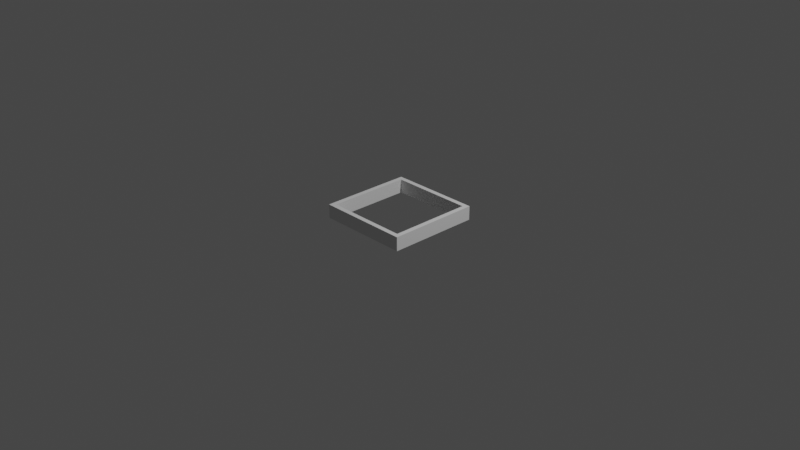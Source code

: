 # Source: artifact_init.blend  (saved by Blender 3.1.7; exported with 4.5.12 LTS)
import bpy
from mathutils import Matrix  # noqa: F401  (used for matrix-valued properties, if any)

bpy.ops.wm.read_factory_settings(use_empty=True)
scene = bpy.context.scene
scene.name = 'Scene'

# ---- collections
col_collection = bpy.data.collections.new('Collection'); scene.collection.children.link(col_collection)

# ---- world
world_world = bpy.data.worlds.new('World'); scene.world = world_world
world_world.use_nodes = True; world_world.node_tree.nodes.clear()
_N = world_world.node_tree.nodes; _L = world_world.node_tree.links
n0 = _N.new('ShaderNodeOutputWorld'); n0.name = 'World Output'; n0.location = (300, 300)
n1 = _N.new('ShaderNodeBackground'); n1.name = 'Background'; n1.location = (10, 300)
n1.inputs[0].default_value = (0.05088, 0.05088, 0.05088, 1.0)
_L.new(n1.outputs[0], n0.inputs[0])
n0.is_active_output = True
world_world.color = (0.05088, 0.05088, 0.05088)
world_world.use_sun_shadow = False
world_world.sun_shadow_jitter_overblur = 0.0

# ---- cameras
cam_camera = bpy.data.cameras.new('Camera')
cam_camera.clip_end = 100.0
cam_camera.ortho_scale = 7.314

# ---- lights
light_light = bpy.data.lights.new('Light', 'POINT')
light_light.transmission_factor = 0.0
light_light.energy = 1000.0
light_light.shadow_soft_size = 0.1
light_light.shadow_maximum_resolution = 0.006
light_light.use_absolute_resolution = True

# ---- meshes
me_plane_002 = bpy.data.meshes.new('Plane.002')
me_plane_002.from_pydata([(-0.45, 0.025, 0.08299), (0.45, 0.025, 0.08299), (-0.45, -0.025, 0.08299), (0.45, -0.025, 0.08299), (-0.45, -0.025, -0.06701), (0.45, -0.025, -0.06701), (-0.45, 0.025, -0.06701), (0.45, 0.025, -0.06701), (0.45, -0.025, 0.008763), (-0.45, -0.025, 0.008763), (-0.45, 0.025, 0.008763), (0.45, 0.025, 0.008763), (0.45, -0.025, 0.04588), (0.45, 0.025, 0.04588), (-0.45, -0.025, 0.04588), (-0.45, 0.025, 0.04588), (-0.45, -0.025, -0.02912), (-0.45, 0.025, -0.02912), (0.45, -0.025, -0.02912), (0.45, 0.025, -0.02912), (0.5, -0.025, -0.06701), (0.5, 0.025, -0.06701), (0.5, 0.025, 0.008763), (0.5, -0.025, 0.008763), (0.5, -0.025, 0.04588), (0.5, 0.025, 0.04588), (0.5, -0.025, -0.02912), (0.5, 0.025, -0.02912), (-0.5, -0.025, -0.06701), (-0.5, 0.025, -0.06701), (-0.5, -0.025, -0.02912), (-0.5, 0.025, -0.02912), (-0.5, -0.025, 0.04588), (-0.5, -0.025, 0.008763), (-0.5, 0.025, 0.04588), (-0.5, 0.025, 0.008763)], [], [(1, 3, 2, 0), (7, 6, 4, 5), (19, 17, 6, 7), (16, 18, 5, 4), (9, 10, 35, 33), (13, 11, 22, 25), (18, 19, 27, 26), (6, 17, 31, 29), (14, 12, 8, 9), (13, 15, 10, 11), (1, 0, 15, 13), (2, 3, 12, 14), (0, 2, 14, 15), (1, 13, 12, 3), (11, 19, 18, 8), (10, 9, 16, 17), (9, 8, 18, 16), (11, 10, 17, 19), (27, 21, 20, 26), (25, 22, 23, 24), (5, 18, 26, 20), (19, 7, 21, 27), (8, 12, 24, 23), (7, 5, 20, 21), (12, 13, 25, 24), (11, 8, 23, 22), (31, 30, 28, 29), (34, 32, 33, 35), (4, 6, 29, 28), (15, 14, 32, 34), (14, 9, 33, 32), (17, 16, 30, 31), (16, 4, 28, 30), (10, 15, 34, 35)])
_uv = me_plane_002.uv_layers.new(name='UVMap')
_uv.uv.foreach_set('vector', [0.95, 0.05, 1.0, 0.0, 0.0, 0.0, 0.05, 0.05, 0.95, 0.05, 0.05, 0.05, 0.0, 0.0, 1.0, 0.0, 0.95, 0.05, 0.05, 0.05, 0.05, 0.05, 0.95, 0.05, 0.0, 0.0, 1.0, 0.0, 1.0, 0.0, 0.0, 0.0, 0.0, 0.0, 0.05, 0.05, 0.05, 0.05, 0.0, 0.0, 0.95, 0.05, 0.95, 0.05, 0.95, 0.05, 0.95, 0.05, 1.0, 0.0, 0.95, 0.05, 0.95, 0.05, 1.0, 0.0, 0.05, 0.05, 0.05, 0.05, 0.05, 0.05, 0.05, 0.05, 0.0, 0.0, 1.0, 0.0, 1.0, 0.0, 0.0, 0.0, 0.95, 0.05, 0.05, 0.05, 0.05, 0.05, 0.95, 0.05, 0.95, 0.05, 0.05, 0.05, 0.05, 0.05, 0.95, 0.05, 0.0, 0.0, 1.0, 0.0, 1.0, 0.0, 0.0, 0.0, 0.05, 0.05, 0.0, 0.0, 0.0, 0.0, 0.05, 0.05, 0.95, 0.05, 0.95, 0.05, 1.0, 0.0, 1.0, 0.0, 0.95, 0.05, 0.95, 0.05, 1.0, 0.0, 1.0, 0.0, 0.05, 0.05, 0.0, 0.0, 0.0, 0.0, 0.05, 0.05, 0.0, 0.0, 1.0, 0.0, 1.0, 0.0, 0.0, 0.0, 0.95, 0.05, 0.05, 0.05, 0.05, 0.05, 0.95, 0.05, 0.95, 0.05, 0.95, 0.05, 1.0, 0.0, 1.0, 0.0, 0.95, 0.05, 0.95, 0.05, 1.0, 0.0, 1.0, 0.0, 1.0, 0.0, 1.0, 0.0, 1.0, 0.0, 1.0, 0.0, 0.95, 0.05, 0.95, 0.05, 0.95, 0.05, 0.95, 0.05, 1.0, 0.0, 1.0, 0.0, 1.0, 0.0, 1.0, 0.0, 0.95, 0.05, 1.0, 0.0, 1.0, 0.0, 0.95, 0.05, 1.0, 0.0, 0.95, 0.05, 0.95, 0.05, 1.0, 0.0, 0.95, 0.05, 1.0, 0.0, 1.0, 0.0, 0.95, 0.05, 0.05, 0.05, 0.0, 0.0, 0.0, 0.0, 0.05, 0.05, 0.05, 0.05, 0.0, 0.0, 0.0, 0.0, 0.05, 0.05, 0.0, 0.0, 0.05, 0.05, 0.05, 0.05, 0.0, 0.0, 0.05, 0.05, 0.0, 0.0, 0.0, 0.0, 0.05, 0.05, 0.0, 0.0, 0.0, 0.0, 0.0, 0.0, 0.0, 0.0, 0.05, 0.05, 0.0, 0.0, 0.0, 0.0, 0.05, 0.05, 0.0, 0.0, 0.0, 0.0, 0.0, 0.0, 0.0, 0.0, 0.05, 0.05, 0.05, 0.05, 0.05, 0.05, 0.05, 0.05])
me_plane_002.use_remesh_fix_poles = True
me_plane_002.use_remesh_preserve_attributes = False
me_plane_002.update()
me_plane_004 = bpy.data.meshes.new('Plane.004')
me_plane_004.from_pydata([(-0.025, -0.45, 0.06632), (-0.025, 0.45, 0.06632), (-0.025, -0.45, -0.08368), (-0.025, 0.45, -0.08368), (0.025, -0.45, 0.06632), (0.025, 0.45, 0.06632), (0.025, -0.45, -0.08368), (0.025, 0.45, -0.08368), (-0.025, 0.45, -0.007904), (-0.025, -0.45, -0.007904), (0.025, 0.45, -0.007904), (0.025, -0.45, -0.007904), (-0.025, -0.45, 0.02921), (0.025, -0.45, 0.02921), (-0.025, 0.45, 0.02921), (0.025, 0.45, 0.02921), (-0.025, 0.45, -0.04579), (0.025, 0.45, -0.04579), (-0.025, -0.45, -0.04579), (0.025, -0.45, -0.04579), (-0.025, -0.5, 0.02921), (-0.025, -0.5, 0.06632), (0.025, -0.5, 0.02921), (0.025, -0.5, 0.06632), (-0.025, -0.5, -0.04579), (-0.025, -0.5, -0.007904), (0.025, -0.5, -0.04579), (0.025, -0.5, -0.007904), (0.025, 0.5, 0.06632), (-0.025, 0.5, 0.06632), (-0.025, 0.5, -0.007904), (0.025, 0.5, -0.007904), (-0.025, 0.5, 0.02921), (0.025, 0.5, 0.02921), (-0.025, 0.5, -0.04579), (0.025, 0.5, -0.04579)], [], [(16, 3, 2, 18), (1, 0, 4, 5), (17, 19, 6, 7), (1, 5, 28, 29), (18, 2, 6, 19), (2, 3, 7, 6), (12, 9, 11, 13), (14, 1, 29, 32), (15, 13, 11, 10), (14, 8, 9, 12), (1, 14, 12, 0), (5, 4, 13, 15), (12, 13, 22, 20), (8, 14, 15, 10), (3, 16, 17, 7), (4, 0, 21, 23), (10, 11, 19, 17), (8, 16, 18, 9), (21, 20, 22, 23), (25, 24, 26, 27), (19, 11, 27, 26), (9, 18, 24, 25), (18, 19, 26, 24), (13, 4, 23, 22), (11, 9, 25, 27), (0, 12, 20, 21), (32, 29, 28, 33), (34, 30, 31, 35), (10, 17, 35, 31), (15, 14, 32, 33), (5, 15, 33, 28), (17, 16, 34, 35), (16, 8, 30, 34), (8, 10, 31, 30)])
_uv = me_plane_004.uv_layers.new(name='UVMap')
_uv.uv.foreach_set('vector', [0.95, 0.95, 0.95, 0.95, 0.95, 0.05, 0.95, 0.05, 0.95, 0.95, 0.95, 0.05, 0.95, 0.05, 0.95, 0.95, 0.95, 0.95, 0.95, 0.05, 0.95, 0.05, 0.95, 0.95, 0.95, 0.95, 0.95, 0.95, 0.95, 0.95, 0.95, 0.95, 0.95, 0.05, 0.95, 0.05, 0.95, 0.05, 0.95, 0.05, 0.95, 0.05, 0.95, 0.95, 0.95, 0.95, 0.95, 0.05, 0.95, 0.05, 0.95, 0.05, 0.95, 0.05, 0.95, 0.05, 0.95, 0.95, 0.95, 0.95, 0.95, 0.95, 0.95, 0.95, 0.95, 0.95, 0.95, 0.05, 0.95, 0.05, 0.95, 0.95, 0.95, 0.95, 0.95, 0.95, 0.95, 0.05, 0.95, 0.05, 0.95, 0.95, 0.95, 0.95, 0.95, 0.05, 0.95, 0.05, 0.95, 0.95, 0.95, 0.05, 0.95, 0.05, 0.95, 0.95, 0.95, 0.05, 0.95, 0.05, 0.95, 0.05, 0.95, 0.05, 0.95, 0.95, 0.95, 0.95, 0.95, 0.95, 0.95, 0.95, 0.95, 0.95, 0.95, 0.95, 0.95, 0.95, 0.95, 0.95, 0.95, 0.05, 0.95, 0.05, 0.95, 0.05, 0.95, 0.05, 0.95, 0.95, 0.95, 0.05, 0.95, 0.05, 0.95, 0.95, 0.95, 0.95, 0.95, 0.95, 0.95, 0.05, 0.95, 0.05, 0.95, 0.05, 0.95, 0.05, 0.95, 0.05, 0.95, 0.05, 0.95, 0.05, 0.95, 0.05, 0.95, 0.05, 0.95, 0.05, 0.95, 0.05, 0.95, 0.05, 0.95, 0.05, 0.95, 0.05, 0.95, 0.05, 0.95, 0.05, 0.95, 0.05, 0.95, 0.05, 0.95, 0.05, 0.95, 0.05, 0.95, 0.05, 0.95, 0.05, 0.95, 0.05, 0.95, 0.05, 0.95, 0.05, 0.95, 0.05, 0.95, 0.05, 0.95, 0.05, 0.95, 0.05, 0.95, 0.05, 0.95, 0.05, 0.95, 0.05, 0.95, 0.05, 0.95, 0.05, 0.95, 0.95, 0.95, 0.95, 0.95, 0.95, 0.95, 0.95, 0.95, 0.95, 0.95, 0.95, 0.95, 0.95, 0.95, 0.95, 0.95, 0.95, 0.95, 0.95, 0.95, 0.95, 0.95, 0.95, 0.95, 0.95, 0.95, 0.95, 0.95, 0.95, 0.95, 0.95, 0.95, 0.95, 0.95, 0.95, 0.95, 0.95, 0.95, 0.95, 0.95, 0.95, 0.95, 0.95, 0.95, 0.95, 0.95, 0.95, 0.95, 0.95, 0.95, 0.95, 0.95, 0.95, 0.95, 0.95, 0.95, 0.95, 0.95, 0.95, 0.95, 0.95, 0.95, 0.95])
me_plane_004.use_remesh_fix_poles = True
me_plane_004.use_remesh_preserve_attributes = False
me_plane_004.update()
me_plane_005 = bpy.data.meshes.new('Plane.005')
me_plane_005.from_pydata([(-0.45, 0.025, 0.08299), (0.45, 0.025, 0.08299), (-0.45, -0.025, 0.08299), (0.45, -0.025, 0.08299), (-0.45, -0.025, -0.06701), (0.45, -0.025, -0.06701), (-0.45, 0.025, -0.06701), (0.45, 0.025, -0.06701), (0.45, -0.025, 0.008763), (-0.45, -0.025, 0.008763), (-0.45, 0.025, 0.008763), (0.45, 0.025, 0.008763), (0.45, -0.025, 0.04588), (0.45, 0.025, 0.04588), (-0.45, -0.025, 0.04588), (-0.45, 0.025, 0.04588), (-0.45, -0.025, -0.02912), (-0.45, 0.025, -0.02912), (0.45, -0.025, -0.02912), (0.45, 0.025, -0.02912), (0.5, -0.025, -0.06701), (0.5, 0.025, -0.06701), (0.5, 0.025, 0.008763), (0.5, -0.025, 0.008763), (0.5, -0.025, 0.04588), (0.5, 0.025, 0.04588), (0.5, -0.025, -0.02912), (0.5, 0.025, -0.02912), (-0.5, -0.025, -0.06701), (-0.5, 0.025, -0.06701), (-0.5, -0.025, -0.02912), (-0.5, 0.025, -0.02912), (-0.5, -0.025, 0.04588), (-0.5, -0.025, 0.008763), (-0.5, 0.025, 0.04588), (-0.5, 0.025, 0.008763)], [], [(1, 3, 2, 0), (7, 6, 4, 5), (19, 17, 6, 7), (16, 18, 5, 4), (9, 10, 35, 33), (13, 11, 22, 25), (18, 19, 27, 26), (6, 17, 31, 29), (14, 12, 8, 9), (13, 15, 10, 11), (1, 0, 15, 13), (2, 3, 12, 14), (0, 2, 14, 15), (1, 13, 12, 3), (11, 19, 18, 8), (10, 9, 16, 17), (9, 8, 18, 16), (11, 10, 17, 19), (27, 21, 20, 26), (25, 22, 23, 24), (5, 18, 26, 20), (19, 7, 21, 27), (8, 12, 24, 23), (7, 5, 20, 21), (12, 13, 25, 24), (11, 8, 23, 22), (31, 30, 28, 29), (34, 32, 33, 35), (4, 6, 29, 28), (15, 14, 32, 34), (14, 9, 33, 32), (17, 16, 30, 31), (16, 4, 28, 30), (10, 15, 34, 35)])
_uv = me_plane_005.uv_layers.new(name='UVMap')
_uv.uv.foreach_set('vector', [0.95, 0.05, 1.0, 0.0, 0.0, 0.0, 0.05, 0.05, 0.95, 0.05, 0.05, 0.05, 0.0, 0.0, 1.0, 0.0, 0.95, 0.05, 0.05, 0.05, 0.05, 0.05, 0.95, 0.05, 0.0, 0.0, 1.0, 0.0, 1.0, 0.0, 0.0, 0.0, 0.0, 0.0, 0.05, 0.05, 0.05, 0.05, 0.0, 0.0, 0.95, 0.05, 0.95, 0.05, 0.95, 0.05, 0.95, 0.05, 1.0, 0.0, 0.95, 0.05, 0.95, 0.05, 1.0, 0.0, 0.05, 0.05, 0.05, 0.05, 0.05, 0.05, 0.05, 0.05, 0.0, 0.0, 1.0, 0.0, 1.0, 0.0, 0.0, 0.0, 0.95, 0.05, 0.05, 0.05, 0.05, 0.05, 0.95, 0.05, 0.95, 0.05, 0.05, 0.05, 0.05, 0.05, 0.95, 0.05, 0.0, 0.0, 1.0, 0.0, 1.0, 0.0, 0.0, 0.0, 0.05, 0.05, 0.0, 0.0, 0.0, 0.0, 0.05, 0.05, 0.95, 0.05, 0.95, 0.05, 1.0, 0.0, 1.0, 0.0, 0.95, 0.05, 0.95, 0.05, 1.0, 0.0, 1.0, 0.0, 0.05, 0.05, 0.0, 0.0, 0.0, 0.0, 0.05, 0.05, 0.0, 0.0, 1.0, 0.0, 1.0, 0.0, 0.0, 0.0, 0.95, 0.05, 0.05, 0.05, 0.05, 0.05, 0.95, 0.05, 0.95, 0.05, 0.95, 0.05, 1.0, 0.0, 1.0, 0.0, 0.95, 0.05, 0.95, 0.05, 1.0, 0.0, 1.0, 0.0, 1.0, 0.0, 1.0, 0.0, 1.0, 0.0, 1.0, 0.0, 0.95, 0.05, 0.95, 0.05, 0.95, 0.05, 0.95, 0.05, 1.0, 0.0, 1.0, 0.0, 1.0, 0.0, 1.0, 0.0, 0.95, 0.05, 1.0, 0.0, 1.0, 0.0, 0.95, 0.05, 1.0, 0.0, 0.95, 0.05, 0.95, 0.05, 1.0, 0.0, 0.95, 0.05, 1.0, 0.0, 1.0, 0.0, 0.95, 0.05, 0.05, 0.05, 0.0, 0.0, 0.0, 0.0, 0.05, 0.05, 0.05, 0.05, 0.0, 0.0, 0.0, 0.0, 0.05, 0.05, 0.0, 0.0, 0.05, 0.05, 0.05, 0.05, 0.0, 0.0, 0.05, 0.05, 0.0, 0.0, 0.0, 0.0, 0.05, 0.05, 0.0, 0.0, 0.0, 0.0, 0.0, 0.0, 0.0, 0.0, 0.05, 0.05, 0.0, 0.0, 0.0, 0.0, 0.05, 0.05, 0.0, 0.0, 0.0, 0.0, 0.0, 0.0, 0.0, 0.0, 0.05, 0.05, 0.05, 0.05, 0.05, 0.05, 0.05, 0.05])
me_plane_005.use_remesh_fix_poles = True
me_plane_005.use_remesh_preserve_attributes = False
me_plane_005.update()
me_plane_006 = bpy.data.meshes.new('Plane.006')
me_plane_006.from_pydata([(-0.025, -0.45, 0.06632), (-0.025, 0.45, 0.06632), (-0.025, -0.45, -0.08368), (-0.025, 0.45, -0.08368), (0.025, -0.45, 0.06632), (0.025, 0.45, 0.06632), (0.025, -0.45, -0.08368), (0.025, 0.45, -0.08368), (-0.025, 0.45, -0.007904), (-0.025, -0.45, -0.007904), (0.025, 0.45, -0.007904), (0.025, -0.45, -0.007904), (-0.025, -0.45, 0.02921), (0.025, -0.45, 0.02921), (-0.025, 0.45, 0.02921), (0.025, 0.45, 0.02921), (-0.025, 0.45, -0.04579), (0.025, 0.45, -0.04579), (-0.025, -0.45, -0.04579), (0.025, -0.45, -0.04579), (-0.025, -0.5, 0.02921), (-0.025, -0.5, 0.06632), (0.025, -0.5, 0.02921), (0.025, -0.5, 0.06632), (-0.025, -0.5, -0.04579), (-0.025, -0.5, -0.007904), (0.025, -0.5, -0.04579), (0.025, -0.5, -0.007904), (0.025, 0.5, 0.06632), (-0.025, 0.5, 0.06632), (-0.025, 0.5, -0.007904), (0.025, 0.5, -0.007904), (-0.025, 0.5, 0.02921), (0.025, 0.5, 0.02921), (-0.025, 0.5, -0.04579), (0.025, 0.5, -0.04579)], [], [(16, 3, 2, 18), (1, 0, 4, 5), (17, 19, 6, 7), (1, 5, 28, 29), (18, 2, 6, 19), (2, 3, 7, 6), (12, 9, 11, 13), (14, 1, 29, 32), (15, 13, 11, 10), (14, 8, 9, 12), (1, 14, 12, 0), (5, 4, 13, 15), (12, 13, 22, 20), (8, 14, 15, 10), (3, 16, 17, 7), (4, 0, 21, 23), (10, 11, 19, 17), (8, 16, 18, 9), (21, 20, 22, 23), (25, 24, 26, 27), (19, 11, 27, 26), (9, 18, 24, 25), (18, 19, 26, 24), (13, 4, 23, 22), (11, 9, 25, 27), (0, 12, 20, 21), (32, 29, 28, 33), (34, 30, 31, 35), (10, 17, 35, 31), (15, 14, 32, 33), (5, 15, 33, 28), (17, 16, 34, 35), (16, 8, 30, 34), (8, 10, 31, 30)])
_uv = me_plane_006.uv_layers.new(name='UVMap')
_uv.uv.foreach_set('vector', [0.95, 0.95, 0.95, 0.95, 0.95, 0.05, 0.95, 0.05, 0.95, 0.95, 0.95, 0.05, 0.95, 0.05, 0.95, 0.95, 0.95, 0.95, 0.95, 0.05, 0.95, 0.05, 0.95, 0.95, 0.95, 0.95, 0.95, 0.95, 0.95, 0.95, 0.95, 0.95, 0.95, 0.05, 0.95, 0.05, 0.95, 0.05, 0.95, 0.05, 0.95, 0.05, 0.95, 0.95, 0.95, 0.95, 0.95, 0.05, 0.95, 0.05, 0.95, 0.05, 0.95, 0.05, 0.95, 0.05, 0.95, 0.95, 0.95, 0.95, 0.95, 0.95, 0.95, 0.95, 0.95, 0.95, 0.95, 0.05, 0.95, 0.05, 0.95, 0.95, 0.95, 0.95, 0.95, 0.95, 0.95, 0.05, 0.95, 0.05, 0.95, 0.95, 0.95, 0.95, 0.95, 0.05, 0.95, 0.05, 0.95, 0.95, 0.95, 0.05, 0.95, 0.05, 0.95, 0.95, 0.95, 0.05, 0.95, 0.05, 0.95, 0.05, 0.95, 0.05, 0.95, 0.95, 0.95, 0.95, 0.95, 0.95, 0.95, 0.95, 0.95, 0.95, 0.95, 0.95, 0.95, 0.95, 0.95, 0.95, 0.95, 0.05, 0.95, 0.05, 0.95, 0.05, 0.95, 0.05, 0.95, 0.95, 0.95, 0.05, 0.95, 0.05, 0.95, 0.95, 0.95, 0.95, 0.95, 0.95, 0.95, 0.05, 0.95, 0.05, 0.95, 0.05, 0.95, 0.05, 0.95, 0.05, 0.95, 0.05, 0.95, 0.05, 0.95, 0.05, 0.95, 0.05, 0.95, 0.05, 0.95, 0.05, 0.95, 0.05, 0.95, 0.05, 0.95, 0.05, 0.95, 0.05, 0.95, 0.05, 0.95, 0.05, 0.95, 0.05, 0.95, 0.05, 0.95, 0.05, 0.95, 0.05, 0.95, 0.05, 0.95, 0.05, 0.95, 0.05, 0.95, 0.05, 0.95, 0.05, 0.95, 0.05, 0.95, 0.05, 0.95, 0.05, 0.95, 0.05, 0.95, 0.05, 0.95, 0.05, 0.95, 0.05, 0.95, 0.05, 0.95, 0.95, 0.95, 0.95, 0.95, 0.95, 0.95, 0.95, 0.95, 0.95, 0.95, 0.95, 0.95, 0.95, 0.95, 0.95, 0.95, 0.95, 0.95, 0.95, 0.95, 0.95, 0.95, 0.95, 0.95, 0.95, 0.95, 0.95, 0.95, 0.95, 0.95, 0.95, 0.95, 0.95, 0.95, 0.95, 0.95, 0.95, 0.95, 0.95, 0.95, 0.95, 0.95, 0.95, 0.95, 0.95, 0.95, 0.95, 0.95, 0.95, 0.95, 0.95, 0.95, 0.95, 0.95, 0.95, 0.95, 0.95, 0.95, 0.95, 0.95, 0.95, 0.95, 0.95])
me_plane_006.use_remesh_fix_poles = True
me_plane_006.use_remesh_preserve_attributes = False
me_plane_006.update()

# ---- objects
ob_light = bpy.data.objects.new('Light', light_light)
ob_camera = bpy.data.objects.new('Camera', cam_camera)
ob_plane_001 = bpy.data.objects.new('Plane.001', me_plane_002)
ob_plane_003 = bpy.data.objects.new('Plane.003', me_plane_004)
ob_plane_002 = bpy.data.objects.new('Plane.002', me_plane_005)
ob_plane_004 = bpy.data.objects.new('Plane.004', me_plane_006)

# ---- transforms, parenting, visibility, modifiers, constraints
ob_light.location = (4.076, 1.005, 5.904)
ob_light.rotation_euler = (0.6503, 0.05522, 1.866)
ob_light.lock_rotations_4d = False
ob_light.empty_display_type = 'ARROWS'
ob_light.color = (0.0, 0.0, 0.0, 0.0)
ob_light.lineart.crease_threshold = 0.0
ob_camera.location = (7.359, -6.926, 4.958)
ob_camera.rotation_euler = (1.109, 0.0, 0.8149)
ob_camera.lock_rotations_4d = False
ob_camera.empty_display_type = 'ARROWS'
ob_camera.color = (0.0, 0.0, 0.0, 0.0)
ob_camera.display_type = 'WIRE'
ob_camera.lineart.crease_threshold = 0.0
ob_plane_001.location = (0.0, -0.475, 0.06701)
ob_plane_003.location = (0.475, -1.49e-07, 0.08368)
ob_plane_002.location = (0.0, 0.475, 0.06701)
ob_plane_004.location = (-0.475, -1.49e-07, 0.08368)

# ---- collection membership
col_collection.objects.link(ob_light)
col_collection.objects.link(ob_camera)
col_collection.objects.link(ob_plane_001)
col_collection.objects.link(ob_plane_003)
col_collection.objects.link(ob_plane_002)
col_collection.objects.link(ob_plane_004)

# ---- scene / render settings (as saved in the file)
scene.camera = ob_camera
scene.frame_start = 1; scene.frame_end = 250; scene.frame_set(1)
scene.render.engine = 'BLENDER_EEVEE_NEXT'
scene.cycles.sampling_pattern = 'TABULATED_SOBOL'
scene.cycles.use_light_tree = False
scene.view_settings.view_transform = 'Filmic'
bpy.context.view_layer.update()
